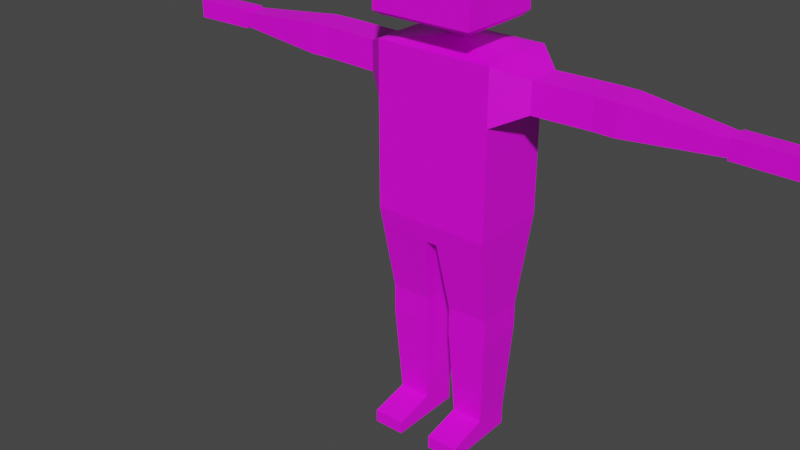 # Source: w8.1.blend  (saved by Blender 3.3.6; exported with 4.5.12 LTS)
import bpy
from mathutils import Matrix  # noqa: F401  (used for matrix-valued properties, if any)

bpy.ops.wm.read_factory_settings(use_empty=True)
scene = bpy.context.scene
scene.name = 'Scene'

# ---- collections
col_collection = bpy.data.collections.new('Collection'); scene.collection.children.link(col_collection)

# ---- images (referenced by path relative to the original .blend; pixels are not part of the script)
import os
ASSET_DIR = os.environ.get("B2B_ASSET_DIR", "")  # directory of the original .blend (textures are referenced by path, not embedded)
HERE = os.path.dirname(os.path.abspath(__file__))  # packed textures are extracted next to this script under _unpacked/

def load_image(name, relpath, width, height, colorspace="sRGB"):
    """Load a texture the original file referenced (path relative to the .blend, or extracted next to this script)."""
    p = next((c for c in (os.path.join(HERE, relpath), os.path.join(ASSET_DIR, relpath)) if relpath and os.path.exists(c)), "")
    if p:
        img = bpy.data.images.load(p, check_existing=True)
        img.name = name
    else:  # same state as the original file: an image datablock whose file is absent (Cycles renders it pink)
        img = bpy.data.images.new(name, width, height)
        img.source = "FILE"
        img.filepath = "//" + (relpath or name)
    img.colorspace_settings.name = colorspace
    return img
img_colorpallet_png = load_image('colorPallet.png', 'colorPallet.png', 1024, 1024, 'sRGB')

# ---- materials (node trees are filled in below, after node groups)
mat_material_001 = bpy.data.materials.new('Material.001')
mat_material_001.use_transparent_shadow = False

# ---- material node trees
mat_material_001.use_nodes = True; mat_material_001.node_tree.nodes.clear()
_N = mat_material_001.node_tree.nodes; _L = mat_material_001.node_tree.links
n0 = _N.new('ShaderNodeBsdfPrincipled'); n0.name = 'Principled BSDF'; n0.location = (10, 300)
n0.distribution = 'GGX'
n0.subsurface_method = 'RANDOM_WALK_SKIN'
n0.inputs[3].default_value = 1.45
n0.inputs[27].default_value = (0.0, 0.0, 0.0, 1.0)
n0.inputs[28].default_value = 1.0
n1 = _N.new('ShaderNodeOutputMaterial'); n1.name = 'Material Output'; n1.location = (300, 300)
n2 = _N.new('ShaderNodeTexImage'); n2.name = 'Image Texture'; n2.location = (-280, 280)
n2.image = img_colorpallet_png
_L.new(n0.outputs[0], n1.inputs[0])
_L.new(n2.outputs[0], n0.inputs[0])
n1.is_active_output = True

# ---- world
world_world = bpy.data.worlds.new('World'); scene.world = world_world
world_world.use_nodes = True; world_world.node_tree.nodes.clear()
_N = world_world.node_tree.nodes; _L = world_world.node_tree.links
n0 = _N.new('ShaderNodeOutputWorld'); n0.name = 'World Output'; n0.location = (300, 300)
n1 = _N.new('ShaderNodeBackground'); n1.name = 'Background'; n1.location = (10, 300)
n1.inputs[0].default_value = (0.05088, 0.05088, 0.05088, 1.0)
_L.new(n1.outputs[0], n0.inputs[0])
n0.is_active_output = True
world_world.color = (0.05088, 0.05088, 0.05088)
world_world.use_sun_shadow = False
world_world.sun_shadow_jitter_overblur = 0.0

# ---- meshes
me_cube_001 = bpy.data.meshes.new('Cube.001')
me_cube_001.from_pydata([(0.02354, -0.1585, 0.9068), (0.2511, -0.1713, 1.685), (0.02354, 0.1563, 0.9068), (0.2511, 0.1713, 1.685), (0.2511, 0.1713, 0.9925), (0.2511, -0.1713, 0.9925), (0.2511, 0.1713, 1.454), (0.2511, 0.1713, 1.223), (0.2511, -0.1713, 1.454), (0.2511, -0.1713, 1.223), (0.0, 0.1563, 0.9068), (0.0, 0.1713, 1.685), (0.0, -0.1585, 0.9068), (0.0, -0.1713, 1.685), (0.0, -0.1713, 0.9925), (0.0, 0.1713, 0.9925), (0.0, -0.1713, 1.223), (0.0, -0.1713, 1.454), (0.0, 0.1713, 1.223), (0.0, 0.1713, 1.454), (0.2296, 0.1042, 0.6118), (0.05249, 0.1042, 0.6118), (0.05249, -0.1042, 0.6118), (0.2296, -0.1042, 0.6118), (0.2296, 0.1042, 0.5605), (0.05249, 0.1042, 0.5605), (0.05249, -0.1042, 0.5605), (0.2296, -0.1042, 0.5605), (0.2296, 0.1042, 0.4965), (0.05249, 0.1042, 0.4965), (0.05249, -0.1042, 0.4965), (0.2296, -0.1042, 0.4965), (0.2092, 0.08013, 0.1056), (0.07292, 0.08013, 0.1056), (0.07292, -0.08013, 0.1056), (0.2092, -0.08013, 0.1056), (0.2092, 0.08013, 0.009441), (0.07292, 0.08013, 0.009441), (0.07292, -0.08013, 0.009441), (0.2092, -0.08013, 0.009441), (0.2092, -0.2532, 0.06512), (0.07292, -0.2532, 0.06512), (0.2092, -0.2532, 0.009441), (0.07292, -0.2532, 0.009441), (0.3655, 0.07474, 1.634), (0.3655, -0.07474, 1.634), (0.3655, 0.07474, 1.506), (0.3655, -0.07474, 1.506), (0.6133, 0.08628, 1.634), (0.6077, -0.06311, 1.634), (0.6133, 0.08628, 1.506), (0.6077, -0.06311, 1.506), (0.6614, 0.08447, 1.634), (0.6558, -0.06491, 1.634), (0.6614, 0.08447, 1.506), (0.6558, -0.06491, 1.506), (0.7022, 0.08294, 1.634), (0.6966, -0.06644, 1.634), (0.7022, 0.08294, 1.506), (0.6966, -0.06644, 1.506), (1.094, 0.03797, 1.6), (1.091, -0.05094, 1.6), (1.094, 0.03797, 1.539), (1.091, -0.05094, 1.539), (1.094, 0.03797, 1.609), (1.091, -0.05094, 1.609), (1.094, 0.03797, 1.53), (1.091, -0.05094, 1.53), (1.364, 0.02782, 1.609), (1.361, -0.06109, 1.609), (1.364, 0.02782, 1.53), (1.361, -0.06109, 1.53), (0.0, 0.03834, 1.715), (0.04094, 0.03834, 1.715), (0.04094, -0.03834, 1.715), (0.0, -0.03834, 1.715), (0.0, 0.03834, 1.797), (0.04094, 0.03834, 1.797), (0.04094, -0.03834, 1.797), (0.0, -0.03834, 1.797), (0.0, 0.09492, 1.797), (0.198, 0.09492, 1.797), (0.198, -0.2181, 1.797), (0.0, -0.2181, 1.797), (0.0, 0.07521, 2.221), (0.1856, 0.07521, 2.221), (0.1856, -0.1984, 2.221), (0.0, -0.1984, 2.221), (0.2148, -0.2471, 2.195), (0.0, 0.1239, 2.195), (0.2148, 0.1239, 2.195), (0.0, -0.2471, 2.195), (0.2148, -0.2471, 1.816), (0.2148, 0.1239, 1.816), (0.0, -0.2471, 1.816), (0.0, 0.1239, 1.816)], [], [(19, 11, 3, 6), (3, 1, 45, 44), (10, 2, 0, 12), (2, 4, 20, 21), (10, 15, 4, 2), (4, 7, 9, 5), (7, 6, 8, 9), (15, 18, 7, 4), (18, 19, 6, 7), (9, 8, 17, 16), (5, 9, 16, 14), (8, 1, 13, 17), (0, 5, 14, 12), (13, 1, 74, 75), (20, 23, 27, 24), (4, 5, 23, 20), (5, 0, 22, 23), (0, 2, 21, 22), (27, 26, 30, 31), (22, 21, 25, 26), (23, 22, 26, 27), (21, 20, 24, 25), (28, 31, 35, 32), (25, 24, 28, 29), (24, 27, 31, 28), (26, 25, 29, 30), (34, 33, 37, 38), (30, 29, 33, 34), (31, 30, 34, 35), (29, 28, 32, 33), (37, 36, 39, 38), (38, 39, 42, 43), (33, 32, 36, 37), (32, 35, 39, 36), (40, 41, 43, 42), (35, 34, 41, 40), (34, 38, 43, 41), (39, 35, 40, 42), (45, 47, 51, 49), (1, 8, 47, 45), (6, 3, 44, 46), (8, 6, 46, 47), (49, 51, 55, 53), (44, 45, 49, 48), (47, 46, 50, 51), (46, 44, 48, 50), (55, 54, 58, 59), (48, 49, 53, 52), (51, 50, 54, 55), (50, 48, 52, 54), (57, 59, 63, 61), (54, 52, 56, 58), (53, 55, 59, 57), (52, 53, 57, 56), (63, 62, 66, 67), (56, 57, 61, 60), (59, 58, 62, 63), (58, 56, 60, 62), (65, 67, 71, 69), (62, 60, 64, 66), (61, 63, 67, 65), (60, 61, 65, 64), (70, 68, 69, 71), (64, 65, 69, 68), (67, 66, 70, 71), (66, 64, 68, 70), (74, 73, 77, 78), (3, 11, 72, 73), (1, 3, 73, 74), (78, 77, 81, 82), (75, 74, 78, 79), (73, 72, 76, 77), (90, 89, 84, 85), (79, 78, 82, 83), (77, 76, 80, 81), (85, 84, 87, 86), (88, 90, 85, 86), (91, 88, 86, 87), (94, 92, 88, 91), (92, 93, 90, 88), (93, 95, 89, 90), (81, 80, 95, 93), (82, 81, 93, 92), (83, 82, 92, 94)])
_uv = me_cube_001.uv_layers.new(name='UVMap')
_uv.uv.foreach_set('vector', [0.1534, 0.6452, 0.1534, 0.6452, 0.1534, 0.6452, 0.1534, 0.6452, 0.1534, 0.6452, 0.1534, 0.6452, 0.1534, 0.6452, 0.1534, 0.6452, 0.1534, 0.6452, 0.1534, 0.6452, 0.1534, 0.6452, 0.1534, 0.6452, 0.1534, 0.6452, 0.1534, 0.6452, 0.1534, 0.6452, 0.1534, 0.6452, 0.1534, 0.6452, 0.1534, 0.6452, 0.1534, 0.6452, 0.1534, 0.6452, 0.1534, 0.6452, 0.1534, 0.6452, 0.1534, 0.6452, 0.1534, 0.6452, 0.1534, 0.6452, 0.1534, 0.6452, 0.1534, 0.6452, 0.1534, 0.6452, 0.1534, 0.6452, 0.1534, 0.6452, 0.1534, 0.6452, 0.1534, 0.6452, 0.1534, 0.6452, 0.1534, 0.6452, 0.1534, 0.6452, 0.1534, 0.6452, 0.1534, 0.6452, 0.1534, 0.6452, 0.1534, 0.6452, 0.1534, 0.6452, 0.1534, 0.6452, 0.1534, 0.6452, 0.1534, 0.6452, 0.1534, 0.6452, 0.1534, 0.6452, 0.1534, 0.6452, 0.1534, 0.6452, 0.1534, 0.6452, 0.1534, 0.6452, 0.1534, 0.6452, 0.1534, 0.6452, 0.1534, 0.6452, 0.1534, 0.6452, 0.1534, 0.6452, 0.1534, 0.6452, 0.1534, 0.6452, 0.1534, 0.6452, 0.1534, 0.6452, 0.1534, 0.6452, 0.1534, 0.6452, 0.1534, 0.6452, 0.1534, 0.6452, 0.1534, 0.6452, 0.1534, 0.6452, 0.1534, 0.6452, 0.1534, 0.6452, 0.1534, 0.6452, 0.1534, 0.6452, 0.1534, 0.6452, 0.1534, 0.6452, 0.1534, 0.6452, 0.1534, 0.6452, 0.1534, 0.6452, 0.1534, 0.6452, 0.1534, 0.6452, 0.1534, 0.6452, 0.1534, 0.6452, 0.1534, 0.6452, 0.1534, 0.6452, 0.1534, 0.6452, 0.1534, 0.6452, 0.1534, 0.6452, 0.1534, 0.6452, 0.1534, 0.6452, 0.1534, 0.6452, 0.1534, 0.6452, 0.1534, 0.6452, 0.1534, 0.6452, 0.1534, 0.6452, 0.1534, 0.6452, 0.1534, 0.6452, 0.1534, 0.6452, 0.1534, 0.6452, 0.1534, 0.6452, 0.1534, 0.6452, 0.1534, 0.6452, 0.1534, 0.6452, 0.1534, 0.6452, 0.1534, 0.6452, 0.1534, 0.6452, 0.1534, 0.6452, 0.1534, 0.6452, 0.1534, 0.6452, 0.1534, 0.6452, 0.1534, 0.6452, 0.1534, 0.6452, 0.1534, 0.6452, 0.1534, 0.6452, 0.1534, 0.6452, 0.1534, 0.6452, 0.1534, 0.6452, 0.1534, 0.6452, 0.1534, 0.6452, 0.1534, 0.6452, 0.1534, 0.6452, 0.1534, 0.6452, 0.1534, 0.6452, 0.1534, 0.6452, 0.1534, 0.6452, 0.1534, 0.6452, 0.1534, 0.6452, 0.1534, 0.6452, 0.1534, 0.6452, 0.1534, 0.6452, 0.1534, 0.6452, 0.1534, 0.6452, 0.1534, 0.6452, 0.1534, 0.6452, 0.1534, 0.6452, 0.1534, 0.6452, 0.1534, 0.6452, 0.1534, 0.6452, 0.1534, 0.6452, 0.1534, 0.6452, 0.1534, 0.6452, 0.1534, 0.6452, 0.1534, 0.6452, 0.1534, 0.6452, 0.1534, 0.6452, 0.1534, 0.6452, 0.1534, 0.6452, 0.1534, 0.6452, 0.1534, 0.6452, 0.1534, 0.6452, 0.1534, 0.6452, 0.1534, 0.6452, 0.1534, 0.6452, 0.1534, 0.6452, 0.1534, 0.6452, 0.1534, 0.6452, 0.1534, 0.6452, 0.1534, 0.6452, 0.1534, 0.6452, 0.1534, 0.6452, 0.1534, 0.6452, 0.1534, 0.6452, 0.1534, 0.6452, 0.1534, 0.6452, 0.1534, 0.6452, 0.1534, 0.6452, 0.1534, 0.6452, 0.1534, 0.6452, 0.1534, 0.6452, 0.1534, 0.6452, 0.1534, 0.6452, 0.1534, 0.6452, 0.1534, 0.6452, 0.1534, 0.6452, 0.1534, 0.6452, 0.1534, 0.6452, 0.1534, 0.6452, 0.1534, 0.6452, 0.1534, 0.6452, 0.1534, 0.6452, 0.1534, 0.6452, 0.1534, 0.6452, 0.1534, 0.6452, 0.1534, 0.6452, 0.1534, 0.6452, 0.1534, 0.6452, 0.1534, 0.6452, 0.1534, 0.6452, 0.1534, 0.6452, 0.1534, 0.6452, 0.1534, 0.6452, 0.1534, 0.6452, 0.1534, 0.6452, 0.1534, 0.6452, 0.1534, 0.6452, 0.1534, 0.6452, 0.1534, 0.6452, 0.1534, 0.6452, 0.1534, 0.6452, 0.1534, 0.6452, 0.1534, 0.6452, 0.1534, 0.6452, 0.1534, 0.6452, 0.1534, 0.6452, 0.1534, 0.6452, 0.1534, 0.6452, 0.1534, 0.6452, 0.1534, 0.6452, 0.1534, 0.6452, 0.1534, 0.6452, 0.1534, 0.6452, 0.1534, 0.6452, 0.1534, 0.6452, 0.1534, 0.6452, 0.1534, 0.6452, 0.1534, 0.6452, 0.1534, 0.6452, 0.1534, 0.6452, 0.1534, 0.6452, 0.1534, 0.6452, 0.1534, 0.6452, 0.1534, 0.6452, 0.1534, 0.6452, 0.1534, 0.6452, 0.1534, 0.6452, 0.1534, 0.6452, 0.1534, 0.6452, 0.1534, 0.6452, 0.1534, 0.6452, 0.1534, 0.6452, 0.1534, 0.6452, 0.1534, 0.6452, 0.1534, 0.6452, 0.1534, 0.6452, 0.1534, 0.6452, 0.1534, 0.6452, 0.1534, 0.6452, 0.1534, 0.6452, 0.1534, 0.6452, 0.1534, 0.6452, 0.1534, 0.6452, 0.1534, 0.6452, 0.1534, 0.6452, 0.1534, 0.6452, 0.1534, 0.6452, 0.1534, 0.6452, 0.1534, 0.6452, 0.1534, 0.6452, 0.1534, 0.6452, 0.1534, 0.6452, 0.1534, 0.6452, 0.1534, 0.6452, 0.1534, 0.6452, 0.1534, 0.6452, 0.1534, 0.6452, 0.1534, 0.6452, 0.1534, 0.6452, 0.1534, 0.6452, 0.1534, 0.6452, 0.1534, 0.6452, 0.1534, 0.6452, 0.1534, 0.6452, 0.1534, 0.6452, 0.1534, 0.6452, 0.1534, 0.6452, 0.1534, 0.6452, 0.1534, 0.6452, 0.1534, 0.6452, 0.1534, 0.6452, 0.1534, 0.6452, 0.1534, 0.6452, 0.1534, 0.6452, 0.1534, 0.6452, 0.1534, 0.6452, 0.1534, 0.6452, 0.1534, 0.6452, 0.1534, 0.6452, 0.1534, 0.6452, 0.1534, 0.6452, 0.1534, 0.6452, 0.1534, 0.6452, 0.1534, 0.6452, 0.1534, 0.6452, 0.1534, 0.6452, 0.1534, 0.6452, 0.1534, 0.6452, 0.1534, 0.6452, 0.1534, 0.6452, 0.1534, 0.6452, 0.1534, 0.6452, 0.1534, 0.6452, 0.1534, 0.6452, 0.1534, 0.6452, 0.1534, 0.6452, 0.1534, 0.6452, 0.1534, 0.6452, 0.1534, 0.6452, 0.1534, 0.6452, 0.1534, 0.6452, 0.1534, 0.6452, 0.1534, 0.6452, 0.1534, 0.6452, 0.1534, 0.6452, 0.1534, 0.6452, 0.1534, 0.6452, 0.1534, 0.6452, 0.1534, 0.6452, 0.1534, 0.6452, 0.1534, 0.6452, 0.1534, 0.6452, 0.1534, 0.6452, 0.1534, 0.6452, 0.1534, 0.6452, 0.1534, 0.6452, 0.1534, 0.6452, 0.1534, 0.6452, 0.1534, 0.6452, 0.1534, 0.6452, 0.1534, 0.6452, 0.1534, 0.6452, 0.1534, 0.6452, 0.1534, 0.6452, 0.1534, 0.6452, 0.1534, 0.6452, 0.1534, 0.6452, 0.1534, 0.6452, 0.1534, 0.6452, 0.1534, 0.6452, 0.1534, 0.6452, 0.1534, 0.6452, 0.1534, 0.6452, 0.1534, 0.6452, 0.1534, 0.6452, 0.1534, 0.6452, 0.1534, 0.6452, 0.1534, 0.6452, 0.1534, 0.6452, 0.1534, 0.6452, 0.1534, 0.6452, 0.1534, 0.6452, 0.1534, 0.6452, 0.1534, 0.6452])
me_cube_001.materials.append(mat_material_001)
me_cube_001.update()
arm_armature = bpy.data.armatures.new('Armature')  # bones are not reproduced

# ---- objects
ob_cube = bpy.data.objects.new('Cube', me_cube_001)
ob_armature = bpy.data.objects.new('Armature', arm_armature)

# ---- transforms, parenting, visibility, modifiers, constraints
ob_cube.parent = ob_armature
ob_cube.location = (0.0, 0.0, 0.0)
_vg = ob_cube.vertex_groups.new(name='root')
for _i, _w in zip([0, 2, 10, 12, 14, 15, 16, 18], [0.08266, 0.0955, 0.1336, 0.08932, 0.4773, 0.4357, 0.07772, 0.07099]): _vg.add([_i], _w, 'REPLACE')
_vg = ob_cube.vertex_groups.new(name='Bone.001')
for _i, _w in zip([0, 1, 2, 3, 4, 5, 6, 7, 8, 9, 10, 11, 12, 13, 14, 15, 16, 17, 18, 19, 47, 72, 73, 74, 75, 76, 77, 78], [0.01712, 0.175, 0.01906, 0.2109, 0.05498, 0.05564, 0.2121, 0.6224, 0.2159, 0.624, 0.03748, 0.6818, 0.02086, 0.7924, 0.1678, 0.1392, 0.797, 0.8344, 0.7895, 0.8157, 0.003554, 0.357, 0.768, 0.7983, 0.2626, 0.04138, 0.05628, 0.02003]): _vg.add([_i], _w, 'REPLACE')
_vg = ob_cube.vertex_groups.new(name='neck')
for _i, _w in zip([11, 13, 19, 72, 73, 74, 75, 76, 79], [0.1856, 0.05976, 0.009301, 0.6099, 0.157, 0.1131, 0.6534, 0.05464, 0.00169]): _vg.add([_i], _w, 'REPLACE')
_vg = ob_cube.vertex_groups.new(name='head')
for _i, _w in zip([72, 73, 74, 75, 76, 77, 78, 79, 80, 81, 82, 83, 84, 85, 86, 87, 88, 89, 90, 91, 92, 93, 94, 95], [0.02725, 0.0214, 0.04899, 0.06788, 0.8993, 0.9222, 0.952, 0.9519, 0.9626, 0.9802, 0.9859, 0.9807, 0.9993, 0.9983, 0.9976, 0.9977, 0.9973, 0.9986, 0.9979, 0.997, 0.9886, 0.9856, 0.9855, 0.9806]): _vg.add([_i], _w, 'REPLACE')
_vg = ob_cube.vertex_groups.new(name='should.L')
for _i, _w in zip([1, 3, 6, 7, 8, 9, 11, 13, 17, 18, 19, 44, 45, 46, 47, 73, 74], [0.5948, 0.6082, 0.5708, 0.1173, 0.3831, 0.08486, 0.08705, 0.09017, 0.06732, 0.01107, 0.09258, 0.06082, 0.06048, 0.05839, 0.05337, 0.009143, 0.007166]): _vg.add([_i], _w, 'REPLACE')
_vg = ob_cube.vertex_groups.new(name='arm.L')
for _i, _w in zip([1, 2, 3, 4, 5, 6, 7, 8, 9, 10, 11, 13, 15, 16, 17, 18, 19, 20, 21, 23, 24, 25, 27, 28, 29, 31, 32, 35, 36, 39, 40, 42, 44, 45, 46, 47, 48, 49, 50, 51, 52, 53, 54, 55, 56, 57, 58, 59, 72, 73, 74, 75, 76, 77, 78, 79, 80, 81, 83, 85, 90, 93, 94, 95], [0.004125, 0.0, 0.0003289, 0.0, 0.0, 0.00169, 3.755e-06, 0.0394, 8.371e-07, 0.0, 0.0003168, 2.115e-06, 0.0, 6.923e-07, 9.115e-06, 2.283e-06, 0.06583, 0.0, 0.0, 0.0, 0.0, 0.0, 0.0, 0.0, 0.0, 0.0, 0.0, 0.0, 0.0, 0.0, 0.0, 0.0, 0.9772, 0.978, 0.9718, 0.9674, 0.9614, 0.9874, 0.9589, 0.9854, 0.8277, 0.9623, 0.8234, 0.9602, 0.5484, 0.9277, 0.5509, 0.9257, 0.0, 0.007252, 0.0, 0.0, 0.0, 0.0, 0.0, 0.0, 0.0, 0.0, 0.0, 0.0, 0.0, 0.0, 0.0, 0.0]): _vg.add([_i], _w, 'REPLACE')
_vg = ob_cube.vertex_groups.new(name='hand.L')
for _i, _w in zip([48, 50, 52, 53, 54, 55, 56, 57, 58, 59, 60, 61, 62, 63, 64, 65, 66, 67], [0.02349, 0.02773, 0.1685, 0.01414, 0.1724, 0.01724, 0.4429, 0.06013, 0.4398, 0.06163, 0.05095, 0.464, 0.05339, 0.4602, 0.03985, 0.3476, 0.0507, 0.3466]): _vg.add([_i], _w, 'REPLACE')
_vg = ob_cube.vertex_groups.new(name='palm.L')
for _i, _w in zip([60, 61, 62, 63, 64, 65, 66, 67, 68, 69, 70, 71], [0.9429, 0.5306, 0.9401, 0.5338, 0.9529, 0.6479, 0.9468, 0.6485, 0.9981, 0.994, 0.9974, 0.993]): _vg.add([_i], _w, 'REPLACE')
_vg = ob_cube.vertex_groups.new(name='should.R')
_vg = ob_cube.vertex_groups.new(name='arm.R')
_vg = ob_cube.vertex_groups.new(name='hand.R')
_vg = ob_cube.vertex_groups.new(name='palm.R')
_vg = ob_cube.vertex_groups.new(name='pel.L')
for _i, _w in zip([0, 2, 4, 5, 7, 9, 10, 12, 14, 15, 16, 18, 20, 21, 22, 25], [0.6909, 0.6855, 0.4601, 0.4586, 0.1048, 0.1034, 0.6446, 0.6659, 0.2441, 0.3032, 0.05283, 0.06235, 0.03051, 0.055, 0.01814, 0.001792]): _vg.add([_i], _w, 'REPLACE')
_vg = ob_cube.vertex_groups.new(name='thigh.L')
for _i, _w in zip([0, 2, 4, 5, 7, 9, 10, 12, 14, 15, 16, 18, 20, 21, 22, 23, 24, 25, 26, 27, 28, 29, 30, 31], [0.1464, 0.1117, 0.4431, 0.4461, 0.09582, 0.0966, 0.08516, 0.1352, 0.08587, 0.07559, 0.003722, 0.0002265, 0.7452, 0.7291, 0.8564, 0.861, 0.3879, 0.3638, 0.5039, 0.5134, 0.1204, 0.1018, 0.08701, 0.1163]): _vg.add([_i], _w, 'REPLACE')
_vg = ob_cube.vertex_groups.new(name='leg.L')
for _i, _w in zip([20, 21, 22, 23, 24, 25, 26, 27, 28, 29, 30, 31, 32, 33, 35, 36, 37, 38, 39], [0.2014, 0.1981, 0.1007, 0.1116, 0.5753, 0.5937, 0.4803, 0.4693, 0.8445, 0.8661, 0.8859, 0.8486, 0.4826, 0.491, 0.03708, 0.4439, 0.4562, 0.005631, 0.02885]): _vg.add([_i], _w, 'REPLACE')
_vg = ob_cube.vertex_groups.new(name='foot.L')
for _i, _w in zip([28, 31, 32, 33, 34, 35, 36, 37, 38, 39, 40, 41, 42, 43], [0.005073, 0.0155, 0.5158, 0.5083, 0.9757, 0.9545, 0.5557, 0.5436, 0.9721, 0.9602, 0.9947, 0.9977, 0.9948, 0.9979]): _vg.add([_i], _w, 'REPLACE')
_vg = ob_cube.vertex_groups.new(name='pel.R')
for _i, _w in zip([0, 2, 10, 12, 15], [0.01271, 0.05155, 0.07316, 0.05996, 0.009485]): _vg.add([_i], _w, 'REPLACE')
_vg = ob_cube.vertex_groups.new(name='thigh.R')
_vg = ob_cube.vertex_groups.new(name='leg.R')
_vg = ob_cube.vertex_groups.new(name='foot.R')
_m = ob_cube.modifiers.new('Mirror', 'MIRROR')
_m.use_clip = True
_m = ob_cube.modifiers.new('Armature', 'ARMATURE')
_m.object = ob_armature
ob_armature.location = (0.0, 0.0, 0.0)
ob_armature.show_in_front = True

# ---- collection membership
col_collection.objects.link(ob_cube)
col_collection.objects.link(ob_armature)

# ---- scene / render settings (as saved in the file)
scene.frame_start = 1; scene.frame_end = 35; scene.frame_set(7)
scene.render.engine = 'BLENDER_EEVEE_NEXT'
scene.cycles.sampling_pattern = 'TABULATED_SOBOL'
scene.cycles.use_light_tree = False
scene.view_settings.view_transform = 'Filmic'
bpy.context.view_layer.update()

# ---- added for rendering (the .blend has no active camera and no usable light): camera, sun
cam_auto = bpy.data.cameras.new('AutoCamera')
cam_auto.lens = 50.0
cam_auto.sensor_width = 36.0
cam_auto.clip_end = 1000.0
ob_auto_camera = bpy.data.objects.new('AutoCamera', cam_auto)
scene.collection.objects.link(ob_auto_camera)
ob_auto_camera.location = (2.34931, -3.1681, 2.94222)
ob_auto_camera.rotation_euler = (1.09748, -7.21219e-08, 0.694738)
scene.camera = ob_auto_camera
light_auto_sun = bpy.data.lights.new('AutoSun', 'SUN')
light_auto_sun.energy = 3.0
light_auto_sun.angle = 0.0523599
ob_auto_sun = bpy.data.objects.new('AutoSun', light_auto_sun)
scene.collection.objects.link(ob_auto_sun)
ob_auto_sun.rotation_euler = (0.872665, 0.174533, 0.523599)
bpy.context.view_layer.update()
